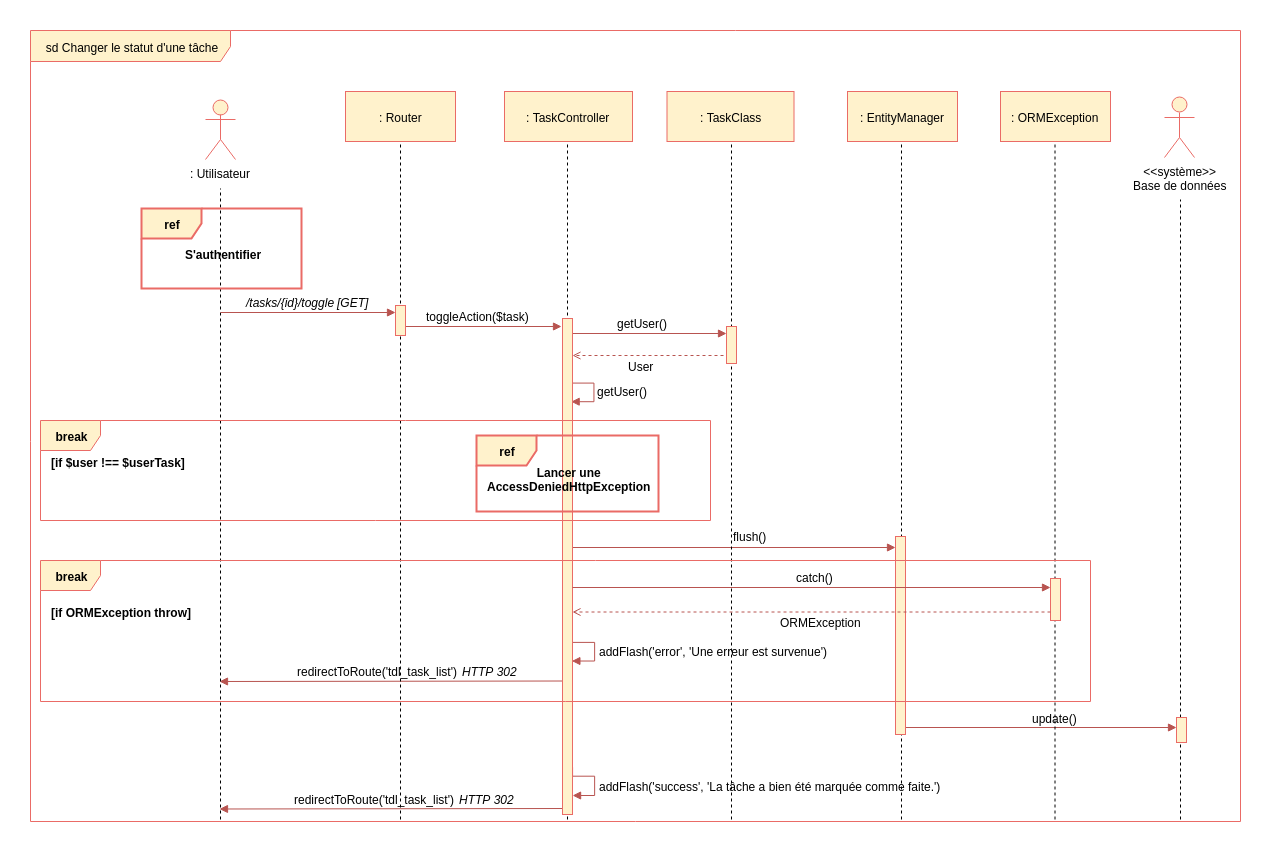

The diagram above was exported from draw.io. Its source (the exported page's mxGraphModel, read from the mxfile embedded in the PNG):
<mxGraphModel dx="2230" dy="666" grid="1" gridSize="10" guides="1" tooltips="1" connect="1" arrows="1" fold="1" page="1" pageScale="1" pageWidth="827" pageHeight="1169" background="#ffffff" math="0" shadow="0">
  <root>
    <mxCell id="0" />
    <mxCell id="1" parent="0" />
    <mxCell id="2" value="sd Changer le statut d'une tâche" style="shape=umlFrame;whiteSpace=wrap;html=1;width=200;height=31;fillColor=#fff2cc;strokeColor=#EA6B66;" parent="1" vertex="1">
      <mxGeometry x="-30" y="129" width="1210" height="791" as="geometry" />
    </mxCell>
    <mxCell id="pAf5jsCfXwTkTzcn23xD-300" value="" style="endArrow=block;html=1;endFill=1;fillColor=#f8cecc;strokeColor=#b85450;edgeStyle=orthogonalEdgeStyle;rounded=0;entryX=0.91;entryY=0.18;entryDx=0;entryDy=0;entryPerimeter=0;" parent="1" edge="1">
      <mxGeometry width="50" height="50" relative="1" as="geometry">
        <mxPoint x="511.5" y="731.5" as="sourcePoint" />
        <mxPoint x="511.5" y="759.5" as="targetPoint" />
        <Array as="points">
          <mxPoint x="512" y="740.8895786830358" />
          <mxPoint x="534" y="740.8895786830358" />
          <mxPoint x="534" y="759.8895786830358" />
        </Array>
      </mxGeometry>
    </mxCell>
    <mxCell id="pAf5jsCfXwTkTzcn23xD-308" value="" style="endArrow=block;html=1;endFill=1;fillColor=#f8cecc;strokeColor=#b85450;edgeStyle=orthogonalEdgeStyle;rounded=0;entryX=0.91;entryY=0.18;entryDx=0;entryDy=0;entryPerimeter=0;" parent="1" edge="1">
      <mxGeometry width="50" height="50" relative="1" as="geometry">
        <mxPoint x="512" y="866" as="sourcePoint" />
        <mxPoint x="512" y="894" as="targetPoint" />
        <Array as="points">
          <mxPoint x="512" y="874.8895786830358" />
          <mxPoint x="534" y="874.8895786830358" />
          <mxPoint x="534" y="893.8895786830358" />
        </Array>
      </mxGeometry>
    </mxCell>
    <mxCell id="pAf5jsCfXwTkTzcn23xD-309" value="" style="endArrow=block;html=1;endFill=1;fillColor=#f8cecc;strokeColor=#b85450;" parent="1" edge="1">
      <mxGeometry width="50" height="50" relative="1" as="geometry">
        <mxPoint x="504" y="907" as="sourcePoint" />
        <mxPoint x="159" y="907.5" as="targetPoint" />
      </mxGeometry>
    </mxCell>
    <mxCell id="vxDQNiK5kQJtM6UCjgSG-422" value="" style="endArrow=block;html=1;endFill=1;fillColor=#f8cecc;strokeColor=#b85450;" parent="1" edge="1">
      <mxGeometry width="50" height="50" relative="1" as="geometry">
        <mxPoint x="844" y="826" as="sourcePoint" />
        <mxPoint x="1116" y="826" as="targetPoint" />
      </mxGeometry>
    </mxCell>
    <mxCell id="pAf5jsCfXwTkTzcn23xD-305" value="" style="endArrow=block;html=1;endFill=1;fillColor=#f8cecc;strokeColor=#b85450;" parent="1" edge="1">
      <mxGeometry width="50" height="50" relative="1" as="geometry">
        <mxPoint x="504" y="779.5" as="sourcePoint" />
        <mxPoint x="159" y="780" as="targetPoint" />
      </mxGeometry>
    </mxCell>
    <mxCell id="__lmfzt5C_RW6g_4dSBR-360" value="" style="endArrow=block;html=1;endFill=1;fillColor=#f8cecc;strokeColor=#b85450;edgeStyle=orthogonalEdgeStyle;rounded=0;entryX=0.91;entryY=0.18;entryDx=0;entryDy=0;entryPerimeter=0;" parent="1" edge="1">
      <mxGeometry width="50" height="50" relative="1" as="geometry">
        <mxPoint x="511.2413793103451" y="471.5" as="sourcePoint" />
        <mxPoint x="510.55172413793116" y="500.4655172413793" as="targetPoint" />
        <Array as="points">
          <mxPoint x="511.5" y="481.3895786830358" />
          <mxPoint x="533.5" y="481.3895786830358" />
          <mxPoint x="533.5" y="500.3895786830358" />
        </Array>
      </mxGeometry>
    </mxCell>
    <mxCell id="vxDQNiK5kQJtM6UCjgSG-414" value="" style="endArrow=block;html=1;endFill=1;fillColor=#f8cecc;strokeColor=#b85450;" parent="1" edge="1">
      <mxGeometry width="50" height="50" relative="1" as="geometry">
        <mxPoint x="510" y="432" as="sourcePoint" />
        <mxPoint x="666" y="432" as="targetPoint" />
      </mxGeometry>
    </mxCell>
    <mxCell id="vxDQNiK5kQJtM6UCjgSG-441" value="" style="endArrow=open;html=1;endFill=0;fillColor=#f8cecc;strokeColor=#b85450;dashed=1;exitX=-0.071;exitY=0.702;exitPerimeter=0;" parent="1" edge="1">
      <mxGeometry width="50" height="50" relative="1" as="geometry">
        <mxPoint x="669" y="454" as="sourcePoint" />
        <mxPoint x="512" y="454" as="targetPoint" />
      </mxGeometry>
    </mxCell>
    <mxCell id="164" value="" style="endArrow=none;dashed=1;html=1;entryX=0.5;entryY=1;" parent="1" edge="1">
      <mxGeometry width="50" height="50" relative="1" as="geometry">
        <mxPoint x="841" y="918" as="sourcePoint" />
        <mxPoint x="841" y="230.82352941176464" as="targetPoint" />
      </mxGeometry>
    </mxCell>
    <mxCell id="28" value="" style="endArrow=none;dashed=1;html=1;entryX=0.5;entryY=1;exitX=0.276;exitY=1.003;exitPerimeter=0;" parent="1" edge="1">
      <mxGeometry width="50" height="50" relative="1" as="geometry">
        <mxPoint x="507" y="918" as="sourcePoint" />
        <mxPoint x="507" y="233" as="targetPoint" />
      </mxGeometry>
    </mxCell>
    <mxCell id="285" value="" style="endArrow=block;html=1;endFill=1;fillColor=#f8cecc;strokeColor=#b85450;" parent="1" edge="1">
      <mxGeometry width="50" height="50" relative="1" as="geometry">
        <mxPoint x="512" y="646" as="sourcePoint" />
        <mxPoint x="835" y="646" as="targetPoint" />
      </mxGeometry>
    </mxCell>
    <mxCell id="263" value="" style="html=1;points=[];perimeter=orthogonalPerimeter;fillColor=#fff2cc;strokeColor=#EA6B66;" parent="1" vertex="1">
      <mxGeometry x="502" y="417" width="10" height="496" as="geometry" />
    </mxCell>
    <mxCell id="107" value="" style="endArrow=none;dashed=1;html=1;entryX=0.5;entryY=1;" parent="1" edge="1">
      <mxGeometry width="50" height="50" relative="1" as="geometry">
        <mxPoint x="671" y="918" as="sourcePoint" />
        <mxPoint x="671" y="233.82352941176464" as="targetPoint" />
      </mxGeometry>
    </mxCell>
    <mxCell id="3" value=": Utilisateur" style="shape=umlActor;verticalLabelPosition=bottom;labelBackgroundColor=#ffffff;verticalAlign=top;html=1;fillColor=#fff2cc;strokeColor=#EA6B66;" parent="1" vertex="1">
      <mxGeometry x="145" y="198" width="30" height="60" as="geometry" />
    </mxCell>
    <mxCell id="4" value="&amp;lt;&amp;lt;système&amp;gt;&amp;gt;&lt;br&gt;Base de données&lt;br&gt;" style="shape=umlActor;verticalLabelPosition=bottom;labelBackgroundColor=#ffffff;verticalAlign=top;html=1;fillColor=#fff2cc;strokeColor=#EA6B66;" parent="1" vertex="1">
      <mxGeometry x="1104" y="196" width="30" height="60" as="geometry" />
    </mxCell>
    <mxCell id="8" value="" style="endArrow=none;dashed=1;html=1;" parent="1" edge="1">
      <mxGeometry width="50" height="50" relative="1" as="geometry">
        <mxPoint x="160" y="918" as="sourcePoint" />
        <mxPoint x="160" y="287" as="targetPoint" />
      </mxGeometry>
    </mxCell>
    <mxCell id="9" value="" style="endArrow=none;dashed=1;html=1;entryX=0.5;entryY=1;" parent="1" edge="1">
      <mxGeometry width="50" height="50" relative="1" as="geometry">
        <mxPoint x="340" y="918" as="sourcePoint" />
        <mxPoint x="340" y="232.82352941176464" as="targetPoint" />
      </mxGeometry>
    </mxCell>
    <mxCell id="12" value="/tasks/{id}/toggle" style="text;html=1;resizable=0;points=[];autosize=1;align=left;verticalAlign=top;spacingTop=-4;fontStyle=2" parent="1" vertex="1">
      <mxGeometry x="184" y="392" width="100" height="10" as="geometry" />
    </mxCell>
    <mxCell id="13" value="toggleAction($task)" style="text;html=1;resizable=0;points=[];autosize=1;align=left;verticalAlign=top;spacingTop=-4;" parent="1" vertex="1">
      <mxGeometry x="364" y="406" width="120" height="10" as="geometry" />
    </mxCell>
    <mxCell id="14" value="" style="endArrow=block;html=1;endFill=1;fillColor=#f8cecc;strokeColor=#b85450;" parent="1" edge="1">
      <mxGeometry width="50" height="50" relative="1" as="geometry">
        <mxPoint x="340" y="425" as="sourcePoint" />
        <mxPoint x="501" y="425" as="targetPoint" />
      </mxGeometry>
    </mxCell>
    <mxCell id="19" value="" style="html=1;points=[];perimeter=orthogonalPerimeter;fillColor=#fff2cc;strokeColor=#EA6B66;" parent="1" vertex="1">
      <mxGeometry x="335" y="404" width="10" height="30" as="geometry" />
    </mxCell>
    <mxCell id="68" value="" style="endArrow=block;html=1;endFill=1;fillColor=#f8cecc;strokeColor=#b85450;entryX=0.5;entryY=0.24;entryPerimeter=0;" parent="1" edge="1">
      <mxGeometry width="50" height="50" relative="1" as="geometry">
        <mxPoint x="160" y="411" as="sourcePoint" />
        <mxPoint x="335" y="411" as="targetPoint" />
      </mxGeometry>
    </mxCell>
    <mxCell id="69" value=": TaskClass" style="html=1;fillColor=#fff2cc;strokeColor=#EA6B66;" parent="1" vertex="1">
      <mxGeometry x="606.5" y="190" width="127" height="50" as="geometry" />
    </mxCell>
    <mxCell id="172" value="" style="endArrow=none;dashed=1;html=1;" parent="1" edge="1">
      <mxGeometry width="50" height="50" relative="1" as="geometry">
        <mxPoint x="1120" y="918" as="sourcePoint" />
        <mxPoint x="1120" y="298" as="targetPoint" />
      </mxGeometry>
    </mxCell>
    <mxCell id="218" value="ref" style="shape=umlFrame;whiteSpace=wrap;html=1;fillColor=#fff2cc;strokeColor=#EA6B66;strokeWidth=2;fontStyle=1" parent="1" vertex="1">
      <mxGeometry x="81" y="307" width="160" height="80" as="geometry" />
    </mxCell>
    <mxCell id="219" value="S'authentifier" style="text;html=1;resizable=0;points=[];autosize=1;align=left;verticalAlign=top;spacingTop=-4;fontStyle=1" parent="1" vertex="1">
      <mxGeometry x="123" y="344" width="90" height="20" as="geometry" />
    </mxCell>
    <mxCell id="220" value="[GET]" style="text;html=1;resizable=0;points=[];autosize=1;align=left;verticalAlign=top;spacingTop=-4;fontStyle=2" parent="1" vertex="1">
      <mxGeometry x="275" y="392" width="50" height="10" as="geometry" />
    </mxCell>
    <mxCell id="152" value=": EntityManager" style="html=1;fillColor=#fff2cc;strokeColor=#EA6B66;" parent="1" vertex="1">
      <mxGeometry x="787" y="190" width="110" height="50" as="geometry" />
    </mxCell>
    <mxCell id="5" value=": Router" style="html=1;fillColor=#fff2cc;strokeColor=#EA6B66;" parent="1" vertex="1">
      <mxGeometry x="285" y="190" width="110" height="50" as="geometry" />
    </mxCell>
    <mxCell id="286" value="flush()" style="text;html=1;resizable=0;points=[];autosize=1;align=left;verticalAlign=top;spacingTop=-4;" parent="1" vertex="1">
      <mxGeometry x="671" y="626" width="50" height="10" as="geometry" />
    </mxCell>
    <mxCell id="287" value="" style="html=1;points=[];perimeter=orthogonalPerimeter;fillColor=#fff2cc;strokeColor=#EA6B66;" parent="1" vertex="1">
      <mxGeometry x="835" y="635" width="10" height="198" as="geometry" />
    </mxCell>
    <mxCell id="27" value=": TaskController" style="html=1;fillColor=#fff2cc;strokeColor=#EA6B66;" parent="1" vertex="1">
      <mxGeometry x="444" y="190" width="128" height="50" as="geometry" />
    </mxCell>
    <mxCell id="vxDQNiK5kQJtM6UCjgSG-418" value="" style="html=1;points=[];perimeter=orthogonalPerimeter;fillColor=#fff2cc;strokeColor=#EA6B66;" parent="1" vertex="1">
      <mxGeometry x="666" y="425" width="10" height="37" as="geometry" />
    </mxCell>
    <mxCell id="vxDQNiK5kQJtM6UCjgSG-419" value="getUser()" style="text;html=1;resizable=0;points=[];autosize=1;align=left;verticalAlign=top;spacingTop=-4;" parent="1" vertex="1">
      <mxGeometry x="555" y="413" width="70" height="10" as="geometry" />
    </mxCell>
    <mxCell id="vxDQNiK5kQJtM6UCjgSG-421" value="" style="html=1;points=[];perimeter=orthogonalPerimeter;fillColor=#fff2cc;strokeColor=#EA6B66;" parent="1" vertex="1">
      <mxGeometry x="1116" y="816" width="10" height="25" as="geometry" />
    </mxCell>
    <mxCell id="vxDQNiK5kQJtM6UCjgSG-427" value="[if ORMException throw]" style="text;html=1;resizable=0;points=[];autosize=1;align=left;verticalAlign=top;spacingTop=-4;fontStyle=1" parent="1" vertex="1">
      <mxGeometry x="-11" y="701.5" width="140" height="10" as="geometry" />
    </mxCell>
    <mxCell id="__lmfzt5C_RW6g_4dSBR-359" value="User" style="text;html=1;resizable=0;points=[];autosize=1;align=left;verticalAlign=top;spacingTop=-4;" parent="1" vertex="1">
      <mxGeometry x="566" y="456" width="40" height="10" as="geometry" />
    </mxCell>
    <mxCell id="__lmfzt5C_RW6g_4dSBR-361" value="getUser()" style="text;html=1;resizable=0;points=[];autosize=1;align=left;verticalAlign=top;spacingTop=-4;" parent="1" vertex="1">
      <mxGeometry x="535" y="481" width="70" height="10" as="geometry" />
    </mxCell>
    <mxCell id="__lmfzt5C_RW6g_4dSBR-363" value="[if $user !== $userTask]" style="text;html=1;resizable=0;points=[];autosize=1;align=left;verticalAlign=top;spacingTop=-4;fontStyle=1" parent="1" vertex="1">
      <mxGeometry x="-11" y="552" width="140" height="10" as="geometry" />
    </mxCell>
    <mxCell id="__lmfzt5C_RW6g_4dSBR-377" value="update()" style="text;html=1;resizable=0;points=[];autosize=1;align=left;verticalAlign=top;spacingTop=-4;" parent="1" vertex="1">
      <mxGeometry x="970" y="808" width="60" height="10" as="geometry" />
    </mxCell>
    <mxCell id="pAf5jsCfXwTkTzcn23xD-287" value="ref" style="shape=umlFrame;whiteSpace=wrap;html=1;fillColor=#fff2cc;strokeColor=#EA6B66;strokeWidth=2;fontStyle=1" parent="1" vertex="1">
      <mxGeometry x="416" y="534" width="182" height="76" as="geometry" />
    </mxCell>
    <mxCell id="pAf5jsCfXwTkTzcn23xD-288" value="Lancer une&lt;br&gt;&lt;span&gt;AccessDeniedHttpException&lt;/span&gt;&lt;br&gt;" style="text;html=1;resizable=0;points=[];autosize=1;align=center;verticalAlign=top;spacingTop=-4;fontStyle=1" parent="1" vertex="1">
      <mxGeometry x="424" y="562" width="170" height="30" as="geometry" />
    </mxCell>
    <mxCell id="pAf5jsCfXwTkTzcn23xD-292" value="" style="endArrow=none;dashed=1;html=1;entryX=0.5;entryY=1;" parent="1" edge="1">
      <mxGeometry width="50" height="50" relative="1" as="geometry">
        <mxPoint x="994.5" y="918" as="sourcePoint" />
        <mxPoint x="994.5" y="237.32352941176464" as="targetPoint" />
      </mxGeometry>
    </mxCell>
    <mxCell id="pAf5jsCfXwTkTzcn23xD-293" value="" style="html=1;points=[];perimeter=orthogonalPerimeter;fillColor=#fff2cc;strokeColor=#EA6B66;" parent="1" vertex="1">
      <mxGeometry x="990" y="677" width="10" height="42" as="geometry" />
    </mxCell>
    <mxCell id="pAf5jsCfXwTkTzcn23xD-294" value="" style="endArrow=block;html=1;endFill=1;fillColor=#f8cecc;strokeColor=#b85450;" parent="1" edge="1">
      <mxGeometry width="50" height="50" relative="1" as="geometry">
        <mxPoint x="512" y="686" as="sourcePoint" />
        <mxPoint x="990" y="686" as="targetPoint" />
      </mxGeometry>
    </mxCell>
    <mxCell id="pAf5jsCfXwTkTzcn23xD-295" value="catch()" style="text;html=1;resizable=0;points=[];autosize=1;align=left;verticalAlign=top;spacingTop=-4;" parent="1" vertex="1">
      <mxGeometry x="734.5" y="667" width="50" height="10" as="geometry" />
    </mxCell>
    <mxCell id="pAf5jsCfXwTkTzcn23xD-296" value="" style="endArrow=open;html=1;endFill=0;fillColor=#f8cecc;strokeColor=#b85450;dashed=1;exitX=-0.071;exitY=0.702;exitPerimeter=0;" parent="1" edge="1">
      <mxGeometry width="50" height="50" relative="1" as="geometry">
        <mxPoint x="990" y="710.5" as="sourcePoint" />
        <mxPoint x="512" y="710.5" as="targetPoint" />
      </mxGeometry>
    </mxCell>
    <mxCell id="pAf5jsCfXwTkTzcn23xD-297" value="ORMException" style="text;html=1;resizable=0;points=[];autosize=1;align=left;verticalAlign=top;spacingTop=-4;" parent="1" vertex="1">
      <mxGeometry x="718" y="711.5" width="100" height="10" as="geometry" />
    </mxCell>
    <mxCell id="pAf5jsCfXwTkTzcn23xD-301" value="addFlash('error', 'Une erreur est survenue')" style="text;html=1;resizable=0;points=[];autosize=1;align=left;verticalAlign=top;spacingTop=-4;" parent="1" vertex="1">
      <mxGeometry x="537" y="741" width="240" height="10" as="geometry" />
    </mxCell>
    <mxCell id="pAf5jsCfXwTkTzcn23xD-302" value="redirectToRoute('tdl_task_list')" style="text;html=1;resizable=0;points=[];autosize=1;align=left;verticalAlign=top;spacingTop=-4;" parent="1" vertex="1">
      <mxGeometry x="235" y="761" width="180" height="10" as="geometry" />
    </mxCell>
    <mxCell id="pAf5jsCfXwTkTzcn23xD-303" value="HTTP 302" style="text;html=1;resizable=0;points=[];autosize=1;align=left;verticalAlign=top;spacingTop=-4;fontStyle=2" parent="1" vertex="1">
      <mxGeometry x="400" y="761" width="70" height="10" as="geometry" />
    </mxCell>
    <mxCell id="pAf5jsCfXwTkTzcn23xD-307" value="addFlash('success', 'La tâche a bien été marquée comme faite.')" style="text;html=1;resizable=0;points=[];autosize=1;align=left;verticalAlign=top;spacingTop=-4;" parent="1" vertex="1">
      <mxGeometry x="537" y="876" width="360" height="10" as="geometry" />
    </mxCell>
    <mxCell id="pAf5jsCfXwTkTzcn23xD-310" value="redirectToRoute('tdl_task_list')" style="text;html=1;resizable=0;points=[];autosize=1;align=left;verticalAlign=top;spacingTop=-4;" parent="1" vertex="1">
      <mxGeometry x="232" y="888.5" width="180" height="10" as="geometry" />
    </mxCell>
    <mxCell id="pAf5jsCfXwTkTzcn23xD-311" value="HTTP 302" style="text;html=1;resizable=0;points=[];autosize=1;align=left;verticalAlign=top;spacingTop=-4;fontStyle=2" parent="1" vertex="1">
      <mxGeometry x="397" y="888.5" width="70" height="10" as="geometry" />
    </mxCell>
    <mxCell id="__lmfzt5C_RW6g_4dSBR-362" value="break" style="shape=umlFrame;whiteSpace=wrap;html=1;fontColor=#000000;fillColor=#fff2cc;strokeColor=#EA6B66;fontStyle=1" parent="1" vertex="1">
      <mxGeometry x="-20" y="519" width="670" height="100" as="geometry" />
    </mxCell>
    <mxCell id="vxDQNiK5kQJtM6UCjgSG-424" value="break" style="shape=umlFrame;whiteSpace=wrap;html=1;fontColor=#000000;fillColor=#fff2cc;strokeColor=#EA6B66;fontStyle=1" parent="1" vertex="1">
      <mxGeometry x="-20" y="659" width="1050" height="141" as="geometry" />
    </mxCell>
    <mxCell id="pAf5jsCfXwTkTzcn23xD-291" value=": ORMException" style="html=1;fillColor=#fff2cc;strokeColor=#EA6B66;" parent="1" vertex="1">
      <mxGeometry x="940" y="190" width="110" height="50" as="geometry" />
    </mxCell>
  </root>
</mxGraphModel>